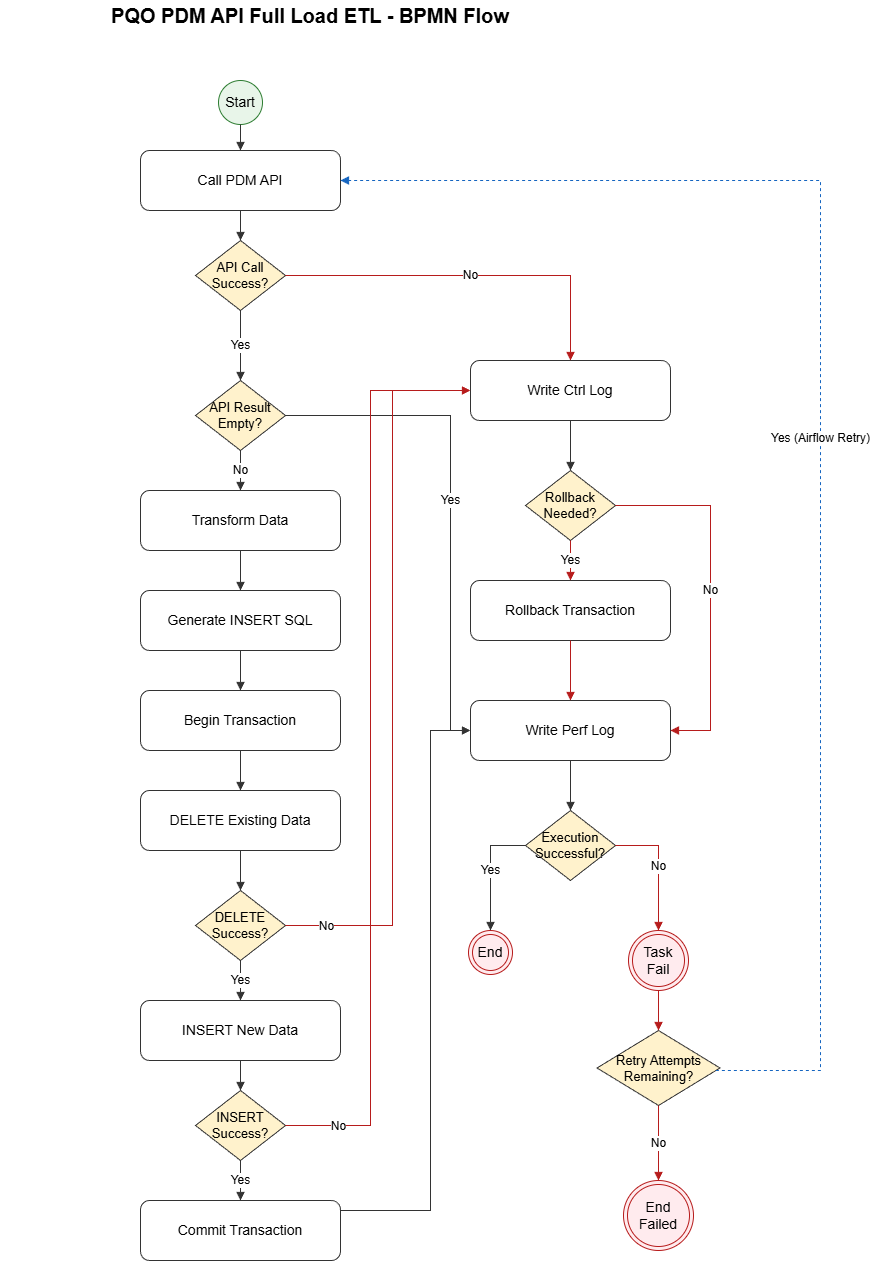

The diagram above was exported from draw.io. Its source (the exported page's mxGraphModel, read from the mxfile embedded in the PNG):
<mxGraphModel dx="1635" dy="1139" grid="1" gridSize="10" guides="1" tooltips="1" connect="1" arrows="1" fold="1" page="1" pageScale="1" pageWidth="1100" pageHeight="1500" math="0" shadow="0">
  <root>
    <mxCell id="0" />
    <mxCell id="1" parent="0" />
    <mxCell id="title" value="PQO PDM API Full Load ETL - BPMN Flow" style="text;html=1;strokeColor=none;fillColor=none;align=center;verticalAlign=middle;whiteSpace=wrap;fontSize=20;fontStyle=1;" parent="1" vertex="1">
      <mxGeometry x="220" width="620" height="30" as="geometry" />
    </mxCell>
    <mxCell id="n_start" value="Start" style="ellipse;whiteSpace=wrap;html=1;strokeColor=#2e7d32;fillColor=#e8f5e9;fontSize=14;" parent="1" vertex="1">
      <mxGeometry x="438" y="80" width="44" height="44" as="geometry" />
    </mxCell>
    <mxCell id="n_call" value="Call PDM API" style="rounded=1;whiteSpace=wrap;html=1;strokeColor=#333333;fillColor=#ffffff;fontSize=14;" parent="1" vertex="1">
      <mxGeometry x="360" y="150" width="200" height="60" as="geometry" />
    </mxCell>
    <mxCell id="n_api_ok" value="API Call Success?" style="rhombus;whiteSpace=wrap;html=1;strokeColor=#333333;fillColor=#fff2cc;fontSize=13;" parent="1" vertex="1">
      <mxGeometry x="415" y="240" width="90" height="70" as="geometry" />
    </mxCell>
    <mxCell id="n_empty" value="API Result Empty?" style="rhombus;whiteSpace=wrap;html=1;strokeColor=#333333;fillColor=#fff2cc;fontSize=13;" parent="1" vertex="1">
      <mxGeometry x="415" y="380" width="90" height="70" as="geometry" />
    </mxCell>
    <mxCell id="n_transform" value="Transform Data" style="rounded=1;whiteSpace=wrap;html=1;strokeColor=#333333;fillColor=#ffffff;fontSize=14;" parent="1" vertex="1">
      <mxGeometry x="360" y="490" width="200" height="60" as="geometry" />
    </mxCell>
    <mxCell id="n_sql" value="Generate INSERT SQL" style="rounded=1;whiteSpace=wrap;html=1;strokeColor=#333333;fillColor=#ffffff;fontSize=14;" parent="1" vertex="1">
      <mxGeometry x="360" y="590" width="200" height="60" as="geometry" />
    </mxCell>
    <mxCell id="n_begin" value="Begin Transaction" style="rounded=1;whiteSpace=wrap;html=1;strokeColor=#333333;fillColor=#ffffff;fontSize=14;" parent="1" vertex="1">
      <mxGeometry x="360" y="690" width="200" height="60" as="geometry" />
    </mxCell>
    <mxCell id="n_delete" value="DELETE Existing Data" style="rounded=1;whiteSpace=wrap;html=1;strokeColor=#333333;fillColor=#ffffff;fontSize=14;" parent="1" vertex="1">
      <mxGeometry x="360" y="790" width="200" height="60" as="geometry" />
    </mxCell>
    <mxCell id="n_delok" value="DELETE Success?" style="rhombus;whiteSpace=wrap;html=1;strokeColor=#333333;fillColor=#fff2cc;fontSize=13;" parent="1" vertex="1">
      <mxGeometry x="415" y="890" width="90" height="70" as="geometry" />
    </mxCell>
    <mxCell id="n_insert" value="INSERT New Data" style="rounded=1;whiteSpace=wrap;html=1;strokeColor=#333333;fillColor=#ffffff;fontSize=14;" parent="1" vertex="1">
      <mxGeometry x="360" y="1000" width="200" height="60" as="geometry" />
    </mxCell>
    <mxCell id="n_insok" value="INSERT Success?" style="rhombus;whiteSpace=wrap;html=1;strokeColor=#333333;fillColor=#fff2cc;fontSize=13;" parent="1" vertex="1">
      <mxGeometry x="415" y="1090" width="90" height="70" as="geometry" />
    </mxCell>
    <mxCell id="n_commit" value="Commit Transaction" style="rounded=1;whiteSpace=wrap;html=1;strokeColor=#333333;fillColor=#ffffff;fontSize=14;" parent="1" vertex="1">
      <mxGeometry x="360" y="1200" width="200" height="60" as="geometry" />
    </mxCell>
    <mxCell id="n_ctrl" value="Write Ctrl Log" style="rounded=1;whiteSpace=wrap;html=1;strokeColor=#333333;fillColor=#ffffff;fontSize=14;" parent="1" vertex="1">
      <mxGeometry x="690" y="360" width="200" height="60" as="geometry" />
    </mxCell>
    <mxCell id="n_need_rb" value="Rollback Needed?" style="rhombus;whiteSpace=wrap;html=1;strokeColor=#333333;fillColor=#fff2cc;fontSize=13;" parent="1" vertex="1">
      <mxGeometry x="745" y="470" width="90" height="70" as="geometry" />
    </mxCell>
    <mxCell id="n_rollback" value="Rollback Transaction" style="rounded=1;whiteSpace=wrap;html=1;strokeColor=#333333;fillColor=#ffffff;fontSize=14;" parent="1" vertex="1">
      <mxGeometry x="690" y="580" width="200" height="60" as="geometry" />
    </mxCell>
    <mxCell id="n_perf" value="Write Perf Log" style="rounded=1;whiteSpace=wrap;html=1;strokeColor=#333333;fillColor=#ffffff;fontSize=14;" parent="1" vertex="1">
      <mxGeometry x="690" y="700" width="200" height="60" as="geometry" />
    </mxCell>
    <mxCell id="n_exec_ok" value="Execution Successful?" style="rhombus;whiteSpace=wrap;html=1;strokeColor=#333333;fillColor=#fff2cc;fontSize=13;" parent="1" vertex="1">
      <mxGeometry x="745" y="810" width="90" height="70" as="geometry" />
    </mxCell>
    <mxCell id="n_end_ok" value="End" style="ellipse;shape=doubleEllipse;whiteSpace=wrap;html=1;strokeColor=#b71c1c;fillColor=#ffebee;fontSize=14;" parent="1" vertex="1">
      <mxGeometry x="688" y="930" width="44" height="44" as="geometry" />
    </mxCell>
    <mxCell id="n_fail" value="Task Fail" style="ellipse;shape=doubleEllipse;whiteSpace=wrap;html=1;strokeColor=#b71c1c;fillColor=#ffebee;fontSize=14;" parent="1" vertex="1">
      <mxGeometry x="848" y="930" width="60" height="60" as="geometry" />
    </mxCell>
    <mxCell id="n_retry" value="Retry Attempts Remaining?" style="rhombus;whiteSpace=wrap;html=1;strokeColor=#333333;fillColor=#fff2cc;fontSize=13;" parent="1" vertex="1">
      <mxGeometry x="816.5" y="1030" width="123" height="75" as="geometry" />
    </mxCell>
    <mxCell id="n_end_fail" value="End Failed" style="ellipse;shape=doubleEllipse;whiteSpace=wrap;html=1;strokeColor=#b71c1c;fillColor=#ffebee;fontSize=14;" parent="1" vertex="1">
      <mxGeometry x="843" y="1180" width="70" height="70" as="geometry" />
    </mxCell>
    <mxCell id="e1" style="edgeStyle=orthogonalEdgeStyle;rounded=0;orthogonalLoop=1;jettySize=auto;html=1;strokeColor=#333333;endArrow=block;endFill=1;fontSize=12;" parent="1" source="n_start" target="n_call" edge="1">
      <mxGeometry relative="1" as="geometry" />
    </mxCell>
    <mxCell id="e2" style="edgeStyle=orthogonalEdgeStyle;rounded=0;orthogonalLoop=1;jettySize=auto;html=1;strokeColor=#333333;endArrow=block;endFill=1;fontSize=12;" parent="1" source="n_call" target="n_api_ok" edge="1">
      <mxGeometry relative="1" as="geometry" />
    </mxCell>
    <mxCell id="e3" value="Yes" style="edgeStyle=orthogonalEdgeStyle;rounded=0;orthogonalLoop=1;jettySize=auto;html=1;strokeColor=#333333;endArrow=block;endFill=1;fontSize=12;" parent="1" source="n_api_ok" target="n_empty" edge="1">
      <mxGeometry relative="1" as="geometry" />
    </mxCell>
    <mxCell id="e4" value="No" style="edgeStyle=orthogonalEdgeStyle;rounded=0;orthogonalLoop=1;jettySize=auto;html=1;strokeColor=#333333;endArrow=block;endFill=1;fontSize=12;" parent="1" source="n_empty" target="n_transform" edge="1">
      <mxGeometry relative="1" as="geometry" />
    </mxCell>
    <mxCell id="e5" style="edgeStyle=orthogonalEdgeStyle;rounded=0;orthogonalLoop=1;jettySize=auto;html=1;strokeColor=#333333;endArrow=block;endFill=1;fontSize=12;" parent="1" source="n_transform" target="n_sql" edge="1">
      <mxGeometry relative="1" as="geometry" />
    </mxCell>
    <mxCell id="e6" style="edgeStyle=orthogonalEdgeStyle;rounded=0;orthogonalLoop=1;jettySize=auto;html=1;strokeColor=#333333;endArrow=block;endFill=1;fontSize=12;" parent="1" source="n_sql" target="n_begin" edge="1">
      <mxGeometry relative="1" as="geometry" />
    </mxCell>
    <mxCell id="e7" style="edgeStyle=orthogonalEdgeStyle;rounded=0;orthogonalLoop=1;jettySize=auto;html=1;strokeColor=#333333;endArrow=block;endFill=1;fontSize=12;" parent="1" source="n_begin" target="n_delete" edge="1">
      <mxGeometry relative="1" as="geometry" />
    </mxCell>
    <mxCell id="e8" style="edgeStyle=orthogonalEdgeStyle;rounded=0;orthogonalLoop=1;jettySize=auto;html=1;strokeColor=#333333;endArrow=block;endFill=1;fontSize=12;" parent="1" source="n_delete" target="n_delok" edge="1">
      <mxGeometry relative="1" as="geometry" />
    </mxCell>
    <mxCell id="e9" value="Yes" style="edgeStyle=orthogonalEdgeStyle;rounded=0;orthogonalLoop=1;jettySize=auto;html=1;strokeColor=#333333;endArrow=block;endFill=1;fontSize=12;" parent="1" source="n_delok" target="n_insert" edge="1">
      <mxGeometry relative="1" as="geometry" />
    </mxCell>
    <mxCell id="e10" style="edgeStyle=orthogonalEdgeStyle;rounded=0;orthogonalLoop=1;jettySize=auto;html=1;strokeColor=#333333;endArrow=block;endFill=1;fontSize=12;" parent="1" source="n_insert" target="n_insok" edge="1">
      <mxGeometry relative="1" as="geometry" />
    </mxCell>
    <mxCell id="e11" value="Yes" style="edgeStyle=orthogonalEdgeStyle;rounded=0;orthogonalLoop=1;jettySize=auto;html=1;strokeColor=#333333;endArrow=block;endFill=1;fontSize=12;" parent="1" source="n_insok" target="n_commit" edge="1">
      <mxGeometry relative="1" as="geometry" />
    </mxCell>
    <mxCell id="e12" style="edgeStyle=orthogonalEdgeStyle;rounded=0;orthogonalLoop=1;jettySize=auto;html=1;strokeColor=#333333;endArrow=block;endFill=1;fontSize=12;" parent="1" source="n_commit" target="n_perf" edge="1">
      <mxGeometry relative="1" as="geometry">
        <Array as="points">
          <mxPoint x="610" y="1210" />
          <mxPoint x="650" y="1210" />
          <mxPoint x="650" y="730" />
        </Array>
      </mxGeometry>
    </mxCell>
    <mxCell id="e13" value="Yes" style="edgeStyle=orthogonalEdgeStyle;rounded=0;orthogonalLoop=1;jettySize=auto;html=1;strokeColor=#333333;endArrow=block;endFill=1;fontSize=12;" parent="1" source="n_empty" target="n_perf" edge="1">
      <mxGeometry relative="1" as="geometry">
        <Array as="points">
          <mxPoint x="670" y="415" />
          <mxPoint x="670" y="730" />
        </Array>
      </mxGeometry>
    </mxCell>
    <mxCell id="e14" value="No" style="edgeStyle=orthogonalEdgeStyle;rounded=0;orthogonalLoop=1;jettySize=auto;html=1;strokeColor=#b71c1c;endArrow=block;endFill=1;fontSize=12;" parent="1" source="n_api_ok" target="n_ctrl" edge="1">
      <mxGeometry relative="1" as="geometry">
        <Array as="points">
          <mxPoint x="610" y="275" />
          <mxPoint x="650" y="275" />
        </Array>
      </mxGeometry>
    </mxCell>
    <mxCell id="e16" value="" style="edgeStyle=orthogonalEdgeStyle;rounded=0;orthogonalLoop=1;jettySize=auto;html=1;strokeColor=#b71c1c;endArrow=block;endFill=1;fontSize=12;" parent="1" edge="1">
      <mxGeometry relative="1" as="geometry">
        <Array as="points">
          <mxPoint x="590" y="1125" />
          <mxPoint x="590" y="390" />
        </Array>
        <mxPoint x="505" y="1125.03" as="sourcePoint" />
        <mxPoint x="690" y="390" as="targetPoint" />
      </mxGeometry>
    </mxCell>
    <mxCell id="9" value="&lt;font style=&quot;font-size: 12px;&quot;&gt;No&lt;/font&gt;" style="edgeLabel;html=1;align=center;verticalAlign=middle;resizable=0;points=[];" vertex="1" connectable="0" parent="e16">
      <mxGeometry x="-0.8848" relative="1" as="geometry">
        <mxPoint as="offset" />
      </mxGeometry>
    </mxCell>
    <mxCell id="e17" style="edgeStyle=orthogonalEdgeStyle;rounded=0;orthogonalLoop=1;jettySize=auto;html=1;strokeColor=#333333;endArrow=block;endFill=1;fontSize=12;" parent="1" source="n_ctrl" target="n_need_rb" edge="1">
      <mxGeometry relative="1" as="geometry" />
    </mxCell>
    <mxCell id="e18" value="Yes" style="edgeStyle=orthogonalEdgeStyle;rounded=0;orthogonalLoop=1;jettySize=auto;html=1;strokeColor=#b71c1c;endArrow=block;endFill=1;fontSize=12;" parent="1" source="n_need_rb" target="n_rollback" edge="1">
      <mxGeometry relative="1" as="geometry" />
    </mxCell>
    <mxCell id="e19" value="No" style="edgeStyle=orthogonalEdgeStyle;rounded=0;orthogonalLoop=1;jettySize=auto;html=1;strokeColor=#b71c1c;endArrow=block;endFill=1;fontSize=12;" parent="1" source="n_need_rb" target="n_perf" edge="1">
      <mxGeometry relative="1" as="geometry">
        <Array as="points">
          <mxPoint x="890" y="505" />
          <mxPoint x="930" y="505" />
          <mxPoint x="930" y="730" />
        </Array>
      </mxGeometry>
    </mxCell>
    <mxCell id="e20" style="edgeStyle=orthogonalEdgeStyle;rounded=0;orthogonalLoop=1;jettySize=auto;html=1;strokeColor=#b71c1c;endArrow=block;endFill=1;fontSize=12;" parent="1" source="n_rollback" target="n_perf" edge="1">
      <mxGeometry relative="1" as="geometry" />
    </mxCell>
    <mxCell id="e21" style="edgeStyle=orthogonalEdgeStyle;rounded=0;orthogonalLoop=1;jettySize=auto;html=1;strokeColor=#333333;endArrow=block;endFill=1;fontSize=12;" parent="1" source="n_perf" target="n_exec_ok" edge="1">
      <mxGeometry relative="1" as="geometry" />
    </mxCell>
    <mxCell id="e22" value="Yes" style="edgeStyle=orthogonalEdgeStyle;rounded=0;orthogonalLoop=1;jettySize=auto;html=1;strokeColor=#333333;endArrow=block;endFill=1;fontSize=12;" parent="1" source="n_exec_ok" target="n_end_ok" edge="1">
      <mxGeometry relative="1" as="geometry" />
    </mxCell>
    <mxCell id="e23" value="No" style="edgeStyle=orthogonalEdgeStyle;rounded=0;orthogonalLoop=1;jettySize=auto;html=1;strokeColor=#b71c1c;endArrow=block;endFill=1;fontSize=12;" parent="1" source="n_exec_ok" target="n_fail" edge="1">
      <mxGeometry relative="1" as="geometry" />
    </mxCell>
    <mxCell id="e24" style="edgeStyle=orthogonalEdgeStyle;rounded=0;orthogonalLoop=1;jettySize=auto;html=1;strokeColor=#b71c1c;endArrow=block;endFill=1;fontSize=12;" parent="1" source="n_fail" target="n_retry" edge="1">
      <mxGeometry relative="1" as="geometry" />
    </mxCell>
    <mxCell id="e25" value="Yes (Airflow Retry)" style="edgeStyle=orthogonalEdgeStyle;rounded=0;orthogonalLoop=1;jettySize=auto;html=1;strokeColor=#1565c0;endArrow=block;endFill=1;fontSize=12;dashed=1;" parent="1" source="n_retry" target="n_call" edge="1">
      <mxGeometry relative="1" as="geometry">
        <Array as="points">
          <mxPoint x="1040" y="1070" />
          <mxPoint x="1040" y="180" />
        </Array>
      </mxGeometry>
    </mxCell>
    <mxCell id="e26" value="No" style="edgeStyle=orthogonalEdgeStyle;rounded=0;orthogonalLoop=1;jettySize=auto;html=1;strokeColor=#b71c1c;endArrow=block;endFill=1;fontSize=12;" parent="1" source="n_retry" target="n_end_fail" edge="1">
      <mxGeometry relative="1" as="geometry" />
    </mxCell>
    <mxCell id="13" value="" style="edgeStyle=orthogonalEdgeStyle;rounded=0;orthogonalLoop=1;jettySize=auto;html=1;strokeColor=#b71c1c;endArrow=block;endFill=1;fontSize=12;" edge="1" parent="1">
      <mxGeometry relative="1" as="geometry">
        <Array as="points">
          <mxPoint x="612" y="925" />
          <mxPoint x="612" y="390" />
        </Array>
        <mxPoint x="505" y="925.03" as="sourcePoint" />
        <mxPoint x="690" y="390" as="targetPoint" />
      </mxGeometry>
    </mxCell>
    <mxCell id="14" value="&lt;font style=&quot;font-size: 12px;&quot;&gt;No&lt;/font&gt;" style="edgeLabel;html=1;align=center;verticalAlign=middle;resizable=0;points=[];" vertex="1" connectable="0" parent="13">
      <mxGeometry x="-0.8848" relative="1" as="geometry">
        <mxPoint as="offset" />
      </mxGeometry>
    </mxCell>
  </root>
</mxGraphModel>